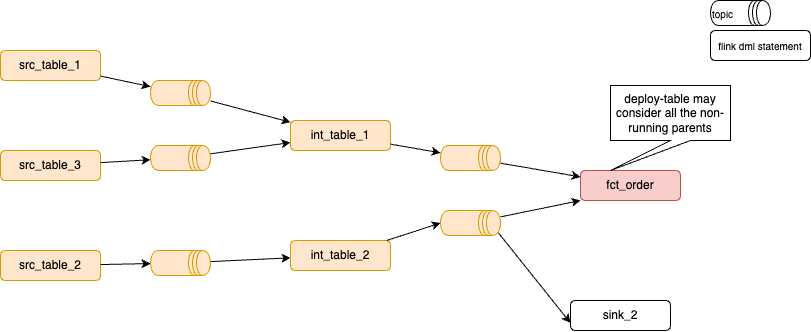

The diagram above was exported from draw.io. Its source (the exported page's mxGraphModel, read from the mxfile embedded in the PNG):
<mxGraphModel dx="2023" dy="1601" grid="1" gridSize="10" guides="1" tooltips="1" connect="1" arrows="1" fold="1" page="1" pageScale="1" pageWidth="850" pageHeight="1100" math="0" shadow="0">
  <root>
    <mxCell id="0" />
    <mxCell id="1" parent="0" />
    <mxCell id="9" style="edgeStyle=none;html=1;" parent="1" source="26" target="8" edge="1">
      <mxGeometry relative="1" as="geometry" />
    </mxCell>
    <mxCell id="2" value="src_table_2" style="rounded=1;whiteSpace=wrap;html=1;fillColor=#ffe6cc;strokeColor=#d79b00;" parent="1" vertex="1">
      <mxGeometry x="-80" y="190" width="100" height="30" as="geometry" />
    </mxCell>
    <mxCell id="7" style="edgeStyle=none;html=1;" parent="1" source="20" target="5" edge="1">
      <mxGeometry relative="1" as="geometry" />
    </mxCell>
    <mxCell id="3" value="src_table_3" style="rounded=1;whiteSpace=wrap;html=1;fillColor=#ffe6cc;strokeColor=#d79b00;" parent="1" vertex="1">
      <mxGeometry x="-80" y="90" width="100" height="30" as="geometry" />
    </mxCell>
    <mxCell id="6" style="edgeStyle=none;html=1;" parent="1" source="21" target="5" edge="1">
      <mxGeometry relative="1" as="geometry" />
    </mxCell>
    <mxCell id="4" value="src_table_1" style="rounded=1;whiteSpace=wrap;html=1;fillColor=#ffe6cc;strokeColor=#d79b00;" parent="1" vertex="1">
      <mxGeometry x="-80" y="-10" width="100" height="30" as="geometry" />
    </mxCell>
    <mxCell id="11" style="edgeStyle=none;html=1;" parent="1" source="28" target="10" edge="1">
      <mxGeometry relative="1" as="geometry" />
    </mxCell>
    <mxCell id="5" value="int_table_1" style="rounded=1;whiteSpace=wrap;html=1;fillColor=#ffe6cc;strokeColor=#d79b00;" parent="1" vertex="1">
      <mxGeometry x="210" y="60" width="100" height="30" as="geometry" />
    </mxCell>
    <mxCell id="12" style="edgeStyle=none;html=1;entryX=0;entryY=1;entryDx=0;entryDy=0;" parent="1" source="30" target="10" edge="1">
      <mxGeometry relative="1" as="geometry" />
    </mxCell>
    <mxCell id="16" style="edgeStyle=none;html=1;entryX=0;entryY=0.75;entryDx=0;entryDy=0;exitX=0.85;exitY=0.05;exitDx=0;exitDy=0;exitPerimeter=0;" parent="1" source="30" target="15" edge="1">
      <mxGeometry relative="1" as="geometry" />
    </mxCell>
    <mxCell id="8" value="int_table_2" style="rounded=1;whiteSpace=wrap;html=1;fillColor=#ffe6cc;strokeColor=#d79b00;" parent="1" vertex="1">
      <mxGeometry x="210" y="180" width="100" height="30" as="geometry" />
    </mxCell>
    <mxCell id="10" value="fct_order" style="rounded=1;whiteSpace=wrap;html=1;fillColor=#f8cecc;strokeColor=#b85450;" parent="1" vertex="1">
      <mxGeometry x="500" y="110" width="100" height="30" as="geometry" />
    </mxCell>
    <mxCell id="13" value="deploy-table may consider all the non-running parents" style="shape=callout;whiteSpace=wrap;html=1;perimeter=calloutPerimeter;position2=0;" parent="1" vertex="1">
      <mxGeometry x="530" y="25" width="120" height="85" as="geometry" />
    </mxCell>
    <mxCell id="15" value="sink_2" style="rounded=1;whiteSpace=wrap;html=1;" parent="1" vertex="1">
      <mxGeometry x="490" y="240" width="100" height="30" as="geometry" />
    </mxCell>
    <mxCell id="18" value="flink dml statement" style="rounded=1;whiteSpace=wrap;html=1;fontSize=10;" parent="1" vertex="1">
      <mxGeometry x="630" y="-30" width="100" height="30" as="geometry" />
    </mxCell>
    <mxCell id="22" value="" style="edgeStyle=none;html=1;" parent="1" source="4" target="21" edge="1">
      <mxGeometry relative="1" as="geometry">
        <mxPoint x="20" y="17" as="sourcePoint" />
        <mxPoint x="210" y="63" as="targetPoint" />
      </mxGeometry>
    </mxCell>
    <mxCell id="21" value="" style="shape=datastore;whiteSpace=wrap;html=1;direction=south;fillColor=#ffe6cc;strokeColor=#d79b00;" parent="1" vertex="1">
      <mxGeometry x="70" y="20" width="60" height="25" as="geometry" />
    </mxCell>
    <mxCell id="23" value="" style="edgeStyle=none;html=1;" parent="1" source="3" target="20" edge="1">
      <mxGeometry relative="1" as="geometry">
        <mxPoint x="20" y="100" as="sourcePoint" />
        <mxPoint x="210" y="80" as="targetPoint" />
      </mxGeometry>
    </mxCell>
    <mxCell id="20" value="" style="shape=datastore;whiteSpace=wrap;html=1;direction=south;fillColor=#ffe6cc;strokeColor=#d79b00;" parent="1" vertex="1">
      <mxGeometry x="70" y="85" width="60" height="25" as="geometry" />
    </mxCell>
    <mxCell id="27" value="" style="edgeStyle=none;html=1;" parent="1" source="2" target="26" edge="1">
      <mxGeometry relative="1" as="geometry">
        <mxPoint x="20" y="203" as="sourcePoint" />
        <mxPoint x="210" y="197" as="targetPoint" />
      </mxGeometry>
    </mxCell>
    <mxCell id="26" value="" style="shape=datastore;whiteSpace=wrap;html=1;direction=south;fillColor=#ffe6cc;strokeColor=#d79b00;" parent="1" vertex="1">
      <mxGeometry x="70" y="190" width="60" height="25" as="geometry" />
    </mxCell>
    <mxCell id="29" value="" style="edgeStyle=none;html=1;" parent="1" source="5" target="28" edge="1">
      <mxGeometry relative="1" as="geometry">
        <mxPoint x="310" y="84" as="sourcePoint" />
        <mxPoint x="500" y="116" as="targetPoint" />
      </mxGeometry>
    </mxCell>
    <mxCell id="28" value="" style="shape=datastore;whiteSpace=wrap;html=1;direction=south;fillColor=#ffe6cc;strokeColor=#d79b00;" parent="1" vertex="1">
      <mxGeometry x="360" y="85" width="60" height="25" as="geometry" />
    </mxCell>
    <mxCell id="33" value="" style="edgeStyle=none;html=1;entryX=0.5;entryY=1;entryDx=0;entryDy=0;" parent="1" source="8" target="30" edge="1">
      <mxGeometry relative="1" as="geometry">
        <mxPoint x="310" y="184" as="sourcePoint" />
        <mxPoint x="500" y="140" as="targetPoint" />
      </mxGeometry>
    </mxCell>
    <mxCell id="30" value="" style="shape=datastore;whiteSpace=wrap;html=1;direction=south;fillColor=#ffe6cc;strokeColor=#d79b00;" parent="1" vertex="1">
      <mxGeometry x="360" y="150" width="60" height="25" as="geometry" />
    </mxCell>
    <mxCell id="34" value="topic" style="shape=datastore;whiteSpace=wrap;html=1;direction=south;align=left;fontSize=10;" parent="1" vertex="1">
      <mxGeometry x="630" y="-60" width="60" height="25" as="geometry" />
    </mxCell>
  </root>
</mxGraphModel>